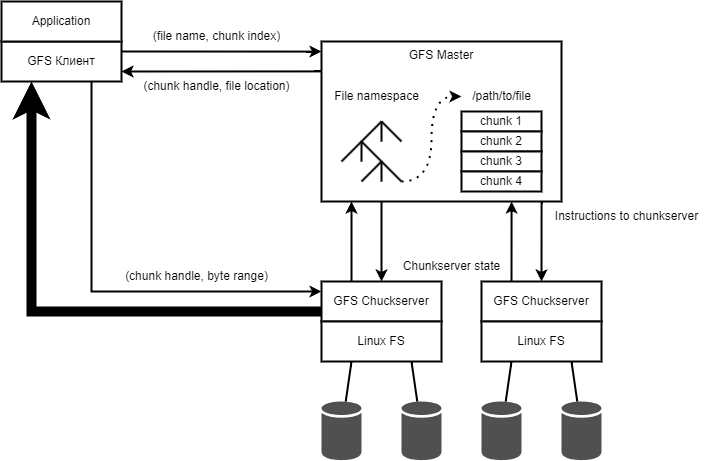

The diagram above was exported from draw.io. Its source (the exported page's mxGraphModel, read from the mxfile embedded in the PNG):
<mxGraphModel dx="988" dy="570" grid="1" gridSize="10" guides="1" tooltips="1" connect="1" arrows="1" fold="1" page="1" pageScale="1" pageWidth="827" pageHeight="1169" math="0" shadow="0">
  <root>
    <mxCell id="0" />
    <mxCell id="1" parent="0" />
    <mxCell id="j9F3CU2NVacTaalRvf4w-1" value="GFS Клиент" style="rounded=0;whiteSpace=wrap;html=1;strokeWidth=2;" vertex="1" parent="1">
      <mxGeometry x="40" y="120" width="120" height="40" as="geometry" />
    </mxCell>
    <mxCell id="j9F3CU2NVacTaalRvf4w-2" value="GFS Master" style="rounded=0;whiteSpace=wrap;html=1;strokeWidth=2;verticalAlign=top;" vertex="1" parent="1">
      <mxGeometry x="360" y="120" width="240" height="160" as="geometry" />
    </mxCell>
    <mxCell id="j9F3CU2NVacTaalRvf4w-3" value="File namespace" style="text;html=1;align=center;verticalAlign=middle;resizable=0;points=[];autosize=1;strokeColor=none;fillColor=none;strokeWidth=2;" vertex="1" parent="1">
      <mxGeometry x="360" y="160" width="110" height="30" as="geometry" />
    </mxCell>
    <mxCell id="j9F3CU2NVacTaalRvf4w-13" value="" style="group;strokeWidth=2;" vertex="1" connectable="0" parent="1">
      <mxGeometry x="380" y="200" width="60" height="60" as="geometry" />
    </mxCell>
    <mxCell id="j9F3CU2NVacTaalRvf4w-4" value="" style="endArrow=none;html=1;rounded=0;strokeWidth=2;" edge="1" parent="j9F3CU2NVacTaalRvf4w-13">
      <mxGeometry width="50" height="50" relative="1" as="geometry">
        <mxPoint x="20" y="20" as="sourcePoint" />
        <mxPoint x="40" as="targetPoint" />
      </mxGeometry>
    </mxCell>
    <mxCell id="j9F3CU2NVacTaalRvf4w-5" value="" style="endArrow=none;html=1;rounded=0;strokeWidth=2;" edge="1" parent="j9F3CU2NVacTaalRvf4w-13">
      <mxGeometry width="50" height="50" relative="1" as="geometry">
        <mxPoint x="40" as="sourcePoint" />
        <mxPoint x="60" y="20" as="targetPoint" />
      </mxGeometry>
    </mxCell>
    <mxCell id="j9F3CU2NVacTaalRvf4w-6" value="" style="endArrow=none;html=1;rounded=0;strokeWidth=2;" edge="1" parent="j9F3CU2NVacTaalRvf4w-13">
      <mxGeometry width="50" height="50" relative="1" as="geometry">
        <mxPoint x="40" as="sourcePoint" />
        <mxPoint x="40" y="20" as="targetPoint" />
      </mxGeometry>
    </mxCell>
    <mxCell id="j9F3CU2NVacTaalRvf4w-7" value="" style="endArrow=none;html=1;rounded=0;strokeWidth=2;" edge="1" parent="j9F3CU2NVacTaalRvf4w-13">
      <mxGeometry width="50" height="50" relative="1" as="geometry">
        <mxPoint x="20" y="40" as="sourcePoint" />
        <mxPoint x="20" y="20" as="targetPoint" />
      </mxGeometry>
    </mxCell>
    <mxCell id="j9F3CU2NVacTaalRvf4w-8" value="" style="endArrow=none;html=1;rounded=0;strokeWidth=2;" edge="1" parent="j9F3CU2NVacTaalRvf4w-13">
      <mxGeometry width="50" height="50" relative="1" as="geometry">
        <mxPoint x="20" y="20" as="sourcePoint" />
        <mxPoint x="40" y="40" as="targetPoint" />
      </mxGeometry>
    </mxCell>
    <mxCell id="j9F3CU2NVacTaalRvf4w-9" value="" style="endArrow=none;html=1;rounded=0;strokeWidth=2;" edge="1" parent="j9F3CU2NVacTaalRvf4w-13">
      <mxGeometry width="50" height="50" relative="1" as="geometry">
        <mxPoint y="40" as="sourcePoint" />
        <mxPoint x="20" y="20" as="targetPoint" />
      </mxGeometry>
    </mxCell>
    <mxCell id="j9F3CU2NVacTaalRvf4w-10" value="" style="endArrow=none;html=1;rounded=0;strokeWidth=2;" edge="1" parent="j9F3CU2NVacTaalRvf4w-13">
      <mxGeometry width="50" height="50" relative="1" as="geometry">
        <mxPoint x="40" y="40" as="sourcePoint" />
        <mxPoint x="40" y="60" as="targetPoint" />
      </mxGeometry>
    </mxCell>
    <mxCell id="j9F3CU2NVacTaalRvf4w-11" value="" style="endArrow=none;html=1;rounded=0;strokeWidth=2;" edge="1" parent="j9F3CU2NVacTaalRvf4w-13">
      <mxGeometry width="50" height="50" relative="1" as="geometry">
        <mxPoint x="40" y="40" as="sourcePoint" />
        <mxPoint x="60" y="60" as="targetPoint" />
      </mxGeometry>
    </mxCell>
    <mxCell id="j9F3CU2NVacTaalRvf4w-12" value="" style="endArrow=none;html=1;rounded=0;strokeWidth=2;" edge="1" parent="j9F3CU2NVacTaalRvf4w-13">
      <mxGeometry width="50" height="50" relative="1" as="geometry">
        <mxPoint x="20" y="60" as="sourcePoint" />
        <mxPoint x="40" y="40" as="targetPoint" />
      </mxGeometry>
    </mxCell>
    <mxCell id="j9F3CU2NVacTaalRvf4w-14" value="/path/to/file" style="text;html=1;align=center;verticalAlign=middle;resizable=0;points=[[0,0.5,0,0,0]];autosize=1;strokeColor=none;fillColor=none;strokeWidth=2;" vertex="1" parent="1">
      <mxGeometry x="500" y="160" width="80" height="30" as="geometry" />
    </mxCell>
    <mxCell id="j9F3CU2NVacTaalRvf4w-15" value="chunk 1" style="rounded=0;whiteSpace=wrap;html=1;strokeWidth=2;" vertex="1" parent="1">
      <mxGeometry x="500" y="190" width="80" height="20" as="geometry" />
    </mxCell>
    <mxCell id="j9F3CU2NVacTaalRvf4w-16" value="chunk 2" style="rounded=0;whiteSpace=wrap;html=1;strokeWidth=2;" vertex="1" parent="1">
      <mxGeometry x="500" y="210" width="80" height="20" as="geometry" />
    </mxCell>
    <mxCell id="j9F3CU2NVacTaalRvf4w-17" value="chunk 3" style="rounded=0;whiteSpace=wrap;html=1;strokeWidth=2;" vertex="1" parent="1">
      <mxGeometry x="500" y="230" width="80" height="20" as="geometry" />
    </mxCell>
    <mxCell id="j9F3CU2NVacTaalRvf4w-18" value="chunk 4" style="rounded=0;whiteSpace=wrap;html=1;strokeWidth=2;" vertex="1" parent="1">
      <mxGeometry x="500" y="250" width="80" height="20" as="geometry" />
    </mxCell>
    <mxCell id="j9F3CU2NVacTaalRvf4w-19" value="" style="endArrow=classic;dashed=1;html=1;dashPattern=1 3;strokeWidth=2;rounded=0;edgeStyle=orthogonalEdgeStyle;curved=1;entryX=0;entryY=0.5;entryDx=0;entryDy=0;entryPerimeter=0;endFill=1;" edge="1" parent="1" target="j9F3CU2NVacTaalRvf4w-14">
      <mxGeometry width="50" height="50" relative="1" as="geometry">
        <mxPoint x="440" y="260" as="sourcePoint" />
        <mxPoint x="430" y="230" as="targetPoint" />
      </mxGeometry>
    </mxCell>
    <mxCell id="j9F3CU2NVacTaalRvf4w-20" value="" style="endArrow=classic;html=1;rounded=0;strokeWidth=2;curved=1;entryX=1;entryY=0.75;entryDx=0;entryDy=0;exitX=0;exitY=0.187;exitDx=0;exitDy=0;exitPerimeter=0;" edge="1" parent="1" source="j9F3CU2NVacTaalRvf4w-2" target="j9F3CU2NVacTaalRvf4w-1">
      <mxGeometry width="50" height="50" relative="1" as="geometry">
        <mxPoint x="350" y="150" as="sourcePoint" />
        <mxPoint x="270" y="180" as="targetPoint" />
      </mxGeometry>
    </mxCell>
    <mxCell id="j9F3CU2NVacTaalRvf4w-21" value="" style="endArrow=classic;html=1;rounded=0;strokeWidth=2;curved=1;exitX=1;exitY=0.25;exitDx=0;exitDy=0;entryX=0;entryY=0.063;entryDx=0;entryDy=0;entryPerimeter=0;" edge="1" parent="1" source="j9F3CU2NVacTaalRvf4w-1" target="j9F3CU2NVacTaalRvf4w-2">
      <mxGeometry width="50" height="50" relative="1" as="geometry">
        <mxPoint x="220" y="230" as="sourcePoint" />
        <mxPoint x="350" y="130" as="targetPoint" />
      </mxGeometry>
    </mxCell>
    <mxCell id="j9F3CU2NVacTaalRvf4w-22" value="(file name, chunk index)" style="text;html=1;align=center;verticalAlign=middle;resizable=0;points=[];autosize=1;strokeColor=none;fillColor=none;strokeWidth=2;" vertex="1" parent="1">
      <mxGeometry x="180" y="100" width="150" height="30" as="geometry" />
    </mxCell>
    <mxCell id="j9F3CU2NVacTaalRvf4w-23" value="(chunk handle, file location)" style="text;html=1;align=center;verticalAlign=middle;resizable=0;points=[];autosize=1;strokeColor=none;fillColor=none;strokeWidth=2;" vertex="1" parent="1">
      <mxGeometry x="170" y="150" width="170" height="30" as="geometry" />
    </mxCell>
    <mxCell id="j9F3CU2NVacTaalRvf4w-24" value="Application" style="rounded=0;whiteSpace=wrap;html=1;strokeWidth=2;" vertex="1" parent="1">
      <mxGeometry x="40" y="80" width="120" height="40" as="geometry" />
    </mxCell>
    <mxCell id="j9F3CU2NVacTaalRvf4w-25" value="GFS Chuckserver" style="rounded=0;whiteSpace=wrap;html=1;strokeWidth=2;" vertex="1" parent="1">
      <mxGeometry x="360" y="360" width="120" height="40" as="geometry" />
    </mxCell>
    <mxCell id="j9F3CU2NVacTaalRvf4w-26" value="Linux FS" style="rounded=0;whiteSpace=wrap;html=1;strokeWidth=2;" vertex="1" parent="1">
      <mxGeometry x="360" y="400" width="120" height="40" as="geometry" />
    </mxCell>
    <mxCell id="nNhRf_kE5keMFvQBxm6m-1" value="" style="sketch=0;shadow=0;dashed=0;html=1;strokeColor=none;fillColor=#505050;labelPosition=center;verticalLabelPosition=bottom;verticalAlign=top;outlineConnect=0;align=center;shape=mxgraph.office.databases.database;strokeWidth=2;" vertex="1" parent="1">
      <mxGeometry x="360" y="480" width="40" height="59" as="geometry" />
    </mxCell>
    <mxCell id="nNhRf_kE5keMFvQBxm6m-2" value="" style="sketch=0;shadow=0;dashed=0;html=1;strokeColor=none;fillColor=#505050;labelPosition=center;verticalLabelPosition=bottom;verticalAlign=top;outlineConnect=0;align=center;shape=mxgraph.office.databases.database;strokeWidth=2;" vertex="1" parent="1">
      <mxGeometry x="440" y="480" width="40" height="59" as="geometry" />
    </mxCell>
    <mxCell id="nNhRf_kE5keMFvQBxm6m-3" value="" style="endArrow=none;html=1;rounded=0;strokeWidth=2;curved=1;entryX=0.25;entryY=1;entryDx=0;entryDy=0;endFill=0;" edge="1" parent="1" source="nNhRf_kE5keMFvQBxm6m-1" target="j9F3CU2NVacTaalRvf4w-26">
      <mxGeometry width="50" height="50" relative="1" as="geometry">
        <mxPoint x="460" y="450" as="sourcePoint" />
        <mxPoint x="510" y="400" as="targetPoint" />
      </mxGeometry>
    </mxCell>
    <mxCell id="nNhRf_kE5keMFvQBxm6m-4" value="" style="endArrow=none;html=1;rounded=0;strokeWidth=2;curved=1;entryX=0.75;entryY=1;entryDx=0;entryDy=0;endFill=0;" edge="1" parent="1" source="nNhRf_kE5keMFvQBxm6m-2" target="j9F3CU2NVacTaalRvf4w-26">
      <mxGeometry width="50" height="50" relative="1" as="geometry">
        <mxPoint x="460" y="450" as="sourcePoint" />
        <mxPoint x="510" y="400" as="targetPoint" />
      </mxGeometry>
    </mxCell>
    <mxCell id="nNhRf_kE5keMFvQBxm6m-5" value="GFS Chuckserver" style="rounded=0;whiteSpace=wrap;html=1;strokeWidth=2;" vertex="1" parent="1">
      <mxGeometry x="520" y="360" width="120" height="40" as="geometry" />
    </mxCell>
    <mxCell id="nNhRf_kE5keMFvQBxm6m-6" value="Linux FS" style="rounded=0;whiteSpace=wrap;html=1;strokeWidth=2;" vertex="1" parent="1">
      <mxGeometry x="520" y="400" width="120" height="40" as="geometry" />
    </mxCell>
    <mxCell id="nNhRf_kE5keMFvQBxm6m-7" value="" style="sketch=0;shadow=0;dashed=0;html=1;strokeColor=none;fillColor=#505050;labelPosition=center;verticalLabelPosition=bottom;verticalAlign=top;outlineConnect=0;align=center;shape=mxgraph.office.databases.database;strokeWidth=2;" vertex="1" parent="1">
      <mxGeometry x="520" y="480" width="40" height="59" as="geometry" />
    </mxCell>
    <mxCell id="nNhRf_kE5keMFvQBxm6m-8" value="" style="sketch=0;shadow=0;dashed=0;html=1;strokeColor=none;fillColor=#505050;labelPosition=center;verticalLabelPosition=bottom;verticalAlign=top;outlineConnect=0;align=center;shape=mxgraph.office.databases.database;strokeWidth=2;" vertex="1" parent="1">
      <mxGeometry x="600" y="480" width="40" height="59" as="geometry" />
    </mxCell>
    <mxCell id="nNhRf_kE5keMFvQBxm6m-9" value="" style="endArrow=none;html=1;rounded=0;strokeWidth=2;curved=1;entryX=0.25;entryY=1;entryDx=0;entryDy=0;endFill=0;" edge="1" parent="1" source="nNhRf_kE5keMFvQBxm6m-7" target="nNhRf_kE5keMFvQBxm6m-6">
      <mxGeometry width="50" height="50" relative="1" as="geometry">
        <mxPoint x="620" y="450" as="sourcePoint" />
        <mxPoint x="670" y="400" as="targetPoint" />
      </mxGeometry>
    </mxCell>
    <mxCell id="nNhRf_kE5keMFvQBxm6m-10" value="" style="endArrow=none;html=1;rounded=0;strokeWidth=2;curved=1;entryX=0.75;entryY=1;entryDx=0;entryDy=0;endFill=0;" edge="1" parent="1" source="nNhRf_kE5keMFvQBxm6m-8" target="nNhRf_kE5keMFvQBxm6m-6">
      <mxGeometry width="50" height="50" relative="1" as="geometry">
        <mxPoint x="620" y="450" as="sourcePoint" />
        <mxPoint x="670" y="400" as="targetPoint" />
      </mxGeometry>
    </mxCell>
    <mxCell id="nNhRf_kE5keMFvQBxm6m-11" value="" style="endArrow=classic;html=1;rounded=0;strokeWidth=2;curved=1;exitX=0.25;exitY=1;exitDx=0;exitDy=0;exitPerimeter=0;entryX=0.5;entryY=0;entryDx=0;entryDy=0;" edge="1" parent="1" source="j9F3CU2NVacTaalRvf4w-2" target="j9F3CU2NVacTaalRvf4w-25">
      <mxGeometry width="50" height="50" relative="1" as="geometry">
        <mxPoint x="410" y="350" as="sourcePoint" />
        <mxPoint x="460" y="300" as="targetPoint" />
      </mxGeometry>
    </mxCell>
    <mxCell id="nNhRf_kE5keMFvQBxm6m-12" value="" style="endArrow=classic;html=1;rounded=0;strokeWidth=2;exitX=0.25;exitY=0;exitDx=0;exitDy=0;entryX=0.125;entryY=1;entryDx=0;entryDy=0;entryPerimeter=0;" edge="1" parent="1" source="j9F3CU2NVacTaalRvf4w-25" target="j9F3CU2NVacTaalRvf4w-2">
      <mxGeometry width="50" height="50" relative="1" as="geometry">
        <mxPoint x="410" y="350" as="sourcePoint" />
        <mxPoint x="390" y="290" as="targetPoint" />
      </mxGeometry>
    </mxCell>
    <mxCell id="nNhRf_kE5keMFvQBxm6m-13" value="" style="endArrow=classic;html=1;rounded=0;strokeWidth=2;curved=1;entryX=0.5;entryY=0;entryDx=0;entryDy=0;exitX=0.917;exitY=1;exitDx=0;exitDy=0;exitPerimeter=0;" edge="1" parent="1" source="j9F3CU2NVacTaalRvf4w-2" target="nNhRf_kE5keMFvQBxm6m-5">
      <mxGeometry width="50" height="50" relative="1" as="geometry">
        <mxPoint x="580" y="290" as="sourcePoint" />
        <mxPoint x="520" y="300" as="targetPoint" />
      </mxGeometry>
    </mxCell>
    <mxCell id="nNhRf_kE5keMFvQBxm6m-14" value="" style="endArrow=classic;html=1;rounded=0;strokeWidth=2;curved=1;exitX=0.25;exitY=0;exitDx=0;exitDy=0;entryX=0.792;entryY=1;entryDx=0;entryDy=0;entryPerimeter=0;" edge="1" parent="1" source="nNhRf_kE5keMFvQBxm6m-5" target="j9F3CU2NVacTaalRvf4w-2">
      <mxGeometry width="50" height="50" relative="1" as="geometry">
        <mxPoint x="400" y="370" as="sourcePoint" />
        <mxPoint x="550" y="290" as="targetPoint" />
      </mxGeometry>
    </mxCell>
    <mxCell id="nNhRf_kE5keMFvQBxm6m-15" value="Instructions to chunkserver" style="text;html=1;align=center;verticalAlign=middle;resizable=0;points=[];autosize=1;strokeColor=none;fillColor=none;strokeWidth=2;" vertex="1" parent="1">
      <mxGeometry x="580" y="280" width="170" height="30" as="geometry" />
    </mxCell>
    <mxCell id="nNhRf_kE5keMFvQBxm6m-16" value="Chunkserver state" style="text;html=1;align=center;verticalAlign=middle;resizable=0;points=[];autosize=1;strokeColor=none;fillColor=none;strokeWidth=2;" vertex="1" parent="1">
      <mxGeometry x="430" y="330" width="120" height="30" as="geometry" />
    </mxCell>
    <mxCell id="nNhRf_kE5keMFvQBxm6m-17" value="(chunk handle, byte range)" style="text;html=1;align=center;verticalAlign=middle;resizable=0;points=[];autosize=1;strokeColor=none;fillColor=none;strokeWidth=2;" vertex="1" parent="1">
      <mxGeometry x="150" y="340" width="170" height="30" as="geometry" />
    </mxCell>
    <mxCell id="nNhRf_kE5keMFvQBxm6m-18" value="" style="endArrow=classic;html=1;rounded=0;strokeWidth=2;exitX=0.75;exitY=1;exitDx=0;exitDy=0;entryX=0;entryY=0.25;entryDx=0;entryDy=0;edgeStyle=orthogonalEdgeStyle;" edge="1" parent="1" source="j9F3CU2NVacTaalRvf4w-1" target="j9F3CU2NVacTaalRvf4w-25">
      <mxGeometry width="50" height="50" relative="1" as="geometry">
        <mxPoint x="340" y="350" as="sourcePoint" />
        <mxPoint x="390" y="300" as="targetPoint" />
      </mxGeometry>
    </mxCell>
    <mxCell id="nNhRf_kE5keMFvQBxm6m-19" value="" style="endArrow=classic;html=1;rounded=0;strokeWidth=10;exitX=0;exitY=0.75;exitDx=0;exitDy=0;entryX=0.25;entryY=1;entryDx=0;entryDy=0;edgeStyle=orthogonalEdgeStyle;" edge="1" parent="1" source="j9F3CU2NVacTaalRvf4w-25" target="j9F3CU2NVacTaalRvf4w-1">
      <mxGeometry width="50" height="50" relative="1" as="geometry">
        <mxPoint x="340" y="400" as="sourcePoint" />
        <mxPoint x="340" y="310" as="targetPoint" />
      </mxGeometry>
    </mxCell>
  </root>
</mxGraphModel>